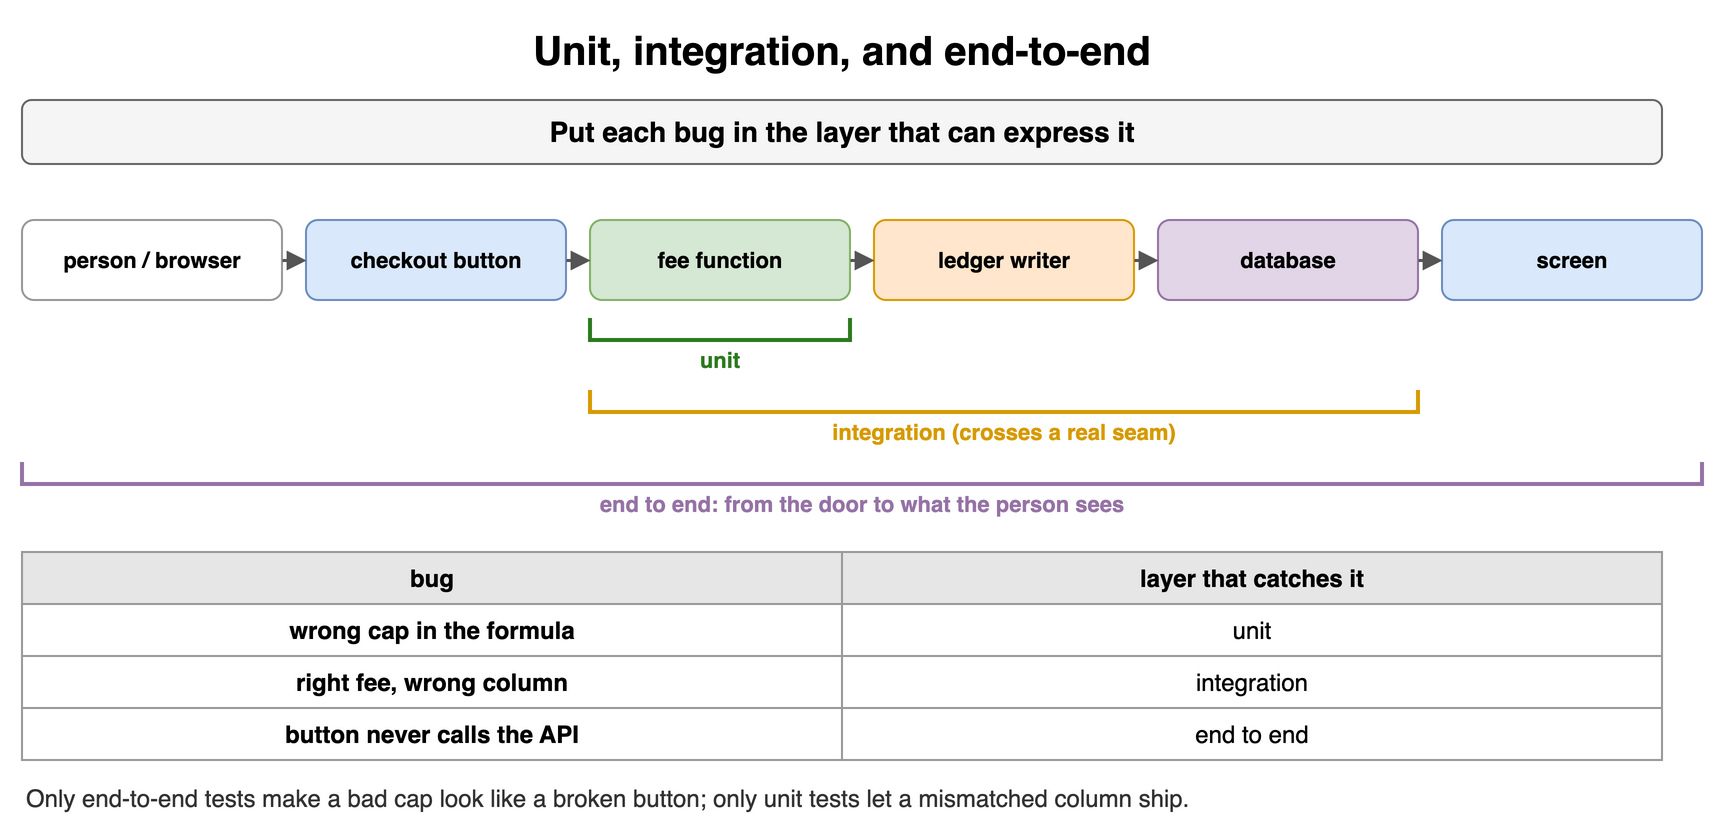

The diagram above was exported from draw.io. Its source (the exported page's mxGraphModel, read from the mxfile embedded in the PNG):
<mxGraphModel dx="900" dy="420" grid="1" gridSize="10" guides="1" tooltips="1" connect="1" arrows="1" fold="1" page="1" pageScale="1" pageWidth="900" pageHeight="420" math="0" shadow="0">
  <root>
    <mxCell id="0" />
    <mxCell id="1" parent="0" />
    <mxCell id="t61" value="Unit, integration, and end-to-end" style="text;html=1;align=center;verticalAlign=middle;whiteSpace=wrap;fontSize=20;fontStyle=1;" vertex="1" parent="1">
      <mxGeometry x="40" y="10" width="820" height="30" as="geometry" />
    </mxCell>
    <mxCell id="t62" value="Put each bug in the layer that can express it" style="rounded=1;whiteSpace=wrap;html=1;fillColor=#f5f5f5;strokeColor=#666666;fontStyle=1;fontSize=14;" vertex="1" parent="1">
      <mxGeometry x="40" y="50" width="820" height="32" as="geometry" />
    </mxCell>
    <mxCell id="t63" value="person / browser" style="rounded=1;whiteSpace=wrap;html=1;fillColor=#ffffff;strokeColor=#999999;fontSize=11;align=center;fontStyle=1;" vertex="1" parent="1">
      <mxGeometry x="40" y="110" width="130" height="40" as="geometry" />
    </mxCell>
    <mxCell id="t64" value="checkout button" style="rounded=1;whiteSpace=wrap;html=1;fillColor=#dae8fc;strokeColor=#6c8ebf;fontSize=11;align=center;fontStyle=1;" vertex="1" parent="1">
      <mxGeometry x="182" y="110" width="130" height="40" as="geometry" />
    </mxCell>
    <mxCell id="t65" value="fee function" style="rounded=1;whiteSpace=wrap;html=1;fillColor=#d5e8d4;strokeColor=#82b366;fontSize=11;align=center;fontStyle=1;" vertex="1" parent="1">
      <mxGeometry x="324" y="110" width="130" height="40" as="geometry" />
    </mxCell>
    <mxCell id="t66" value="ledger writer" style="rounded=1;whiteSpace=wrap;html=1;fillColor=#ffe6cc;strokeColor=#d79b00;fontSize=11;align=center;fontStyle=1;" vertex="1" parent="1">
      <mxGeometry x="466" y="110" width="130" height="40" as="geometry" />
    </mxCell>
    <mxCell id="t67" value="database" style="rounded=1;whiteSpace=wrap;html=1;fillColor=#e1d5e7;strokeColor=#9673a6;fontSize=11;align=center;fontStyle=1;" vertex="1" parent="1">
      <mxGeometry x="608" y="110" width="130" height="40" as="geometry" />
    </mxCell>
    <mxCell id="t68" value="screen" style="rounded=1;whiteSpace=wrap;html=1;fillColor=#dae8fc;strokeColor=#6c8ebf;fontSize=11;align=center;fontStyle=1;" vertex="1" parent="1">
      <mxGeometry x="750" y="110" width="130" height="40" as="geometry" />
    </mxCell>
    <mxCell id="t69" value="" style="endArrow=block;endSize=6;html=1;strokeWidth=1.5;strokeColor=#555555;fontSize=11;labelBackgroundColor=#ffffff;" edge="1" parent="1" source="t63" target="t64">
      <mxGeometry relative="1" as="geometry" />
    </mxCell>
    <mxCell id="t610" value="" style="endArrow=block;endSize=6;html=1;strokeWidth=1.5;strokeColor=#555555;fontSize=11;labelBackgroundColor=#ffffff;" edge="1" parent="1" source="t64" target="t65">
      <mxGeometry relative="1" as="geometry" />
    </mxCell>
    <mxCell id="t611" value="" style="endArrow=block;endSize=6;html=1;strokeWidth=1.5;strokeColor=#555555;fontSize=11;labelBackgroundColor=#ffffff;" edge="1" parent="1" source="t65" target="t66">
      <mxGeometry relative="1" as="geometry" />
    </mxCell>
    <mxCell id="t612" value="" style="endArrow=block;endSize=6;html=1;strokeWidth=1.5;strokeColor=#555555;fontSize=11;labelBackgroundColor=#ffffff;" edge="1" parent="1" source="t66" target="t67">
      <mxGeometry relative="1" as="geometry" />
    </mxCell>
    <mxCell id="t613" value="" style="endArrow=block;endSize=6;html=1;strokeWidth=1.5;strokeColor=#555555;fontSize=11;labelBackgroundColor=#ffffff;" edge="1" parent="1" source="t67" target="t68">
      <mxGeometry relative="1" as="geometry" />
    </mxCell>
    <mxCell id="t614" value="" style="shape=partialRectangle;top=0;html=1;fillColor=none;strokeColor=#2d7a1f;strokeWidth=2;" vertex="1" parent="1">
      <mxGeometry x="324" y="160" width="130" height="10" as="geometry" />
    </mxCell>
    <mxCell id="t615" value="unit" style="text;html=1;whiteSpace=wrap;fontSize=11;align=center;verticalAlign=middle;fontSize=11;fontColor=#2d7a1f;fontStyle=1;" vertex="1" parent="1">
      <mxGeometry x="324" y="172" width="130" height="16" as="geometry" />
    </mxCell>
    <mxCell id="t616" value="" style="shape=partialRectangle;top=0;html=1;fillColor=none;strokeColor=#d79b00;strokeWidth=2;" vertex="1" parent="1">
      <mxGeometry x="324" y="196" width="414" height="10" as="geometry" />
    </mxCell>
    <mxCell id="t617" value="integration (crosses a real seam)" style="text;html=1;whiteSpace=wrap;fontSize=11;align=center;verticalAlign=middle;fontSize=11;fontColor=#d79b00;fontStyle=1;" vertex="1" parent="1">
      <mxGeometry x="324" y="208" width="414" height="16" as="geometry" />
    </mxCell>
    <mxCell id="t618" value="" style="shape=partialRectangle;top=0;html=1;fillColor=none;strokeColor=#9673a6;strokeWidth=2;" vertex="1" parent="1">
      <mxGeometry x="40" y="232" width="840" height="10" as="geometry" />
    </mxCell>
    <mxCell id="t619" value="end to end: from the door to what the person sees" style="text;html=1;whiteSpace=wrap;fontSize=11;align=center;verticalAlign=middle;fontSize=11;fontColor=#9673a6;fontStyle=1;" vertex="1" parent="1">
      <mxGeometry x="40" y="244" width="840" height="16" as="geometry" />
    </mxCell>
    <mxCell id="t620" value="bug" style="whiteSpace=wrap;html=1;fillColor=#e6e6e6;strokeColor=#999999;fontStyle=1;fontSize=12;" vertex="1" parent="1">
      <mxGeometry x="40" y="276" width="410" height="26" as="geometry" />
    </mxCell>
    <mxCell id="t621" value="layer that catches it" style="whiteSpace=wrap;html=1;fillColor=#e6e6e6;strokeColor=#999999;fontStyle=1;fontSize=12;" vertex="1" parent="1">
      <mxGeometry x="450" y="276" width="410" height="26" as="geometry" />
    </mxCell>
    <mxCell id="t622" value="wrong cap in the formula" style="whiteSpace=wrap;html=1;strokeColor=#999999;fontSize=12;fillColor=#ffffff;fontStyle=1;" vertex="1" parent="1">
      <mxGeometry x="40" y="302" width="410" height="26" as="geometry" />
    </mxCell>
    <mxCell id="t623" value="unit" style="whiteSpace=wrap;html=1;strokeColor=#999999;fontSize=12;fillColor=#ffffff;" vertex="1" parent="1">
      <mxGeometry x="450" y="302" width="410" height="26" as="geometry" />
    </mxCell>
    <mxCell id="t624" value="right fee, wrong column" style="whiteSpace=wrap;html=1;strokeColor=#999999;fontSize=12;fillColor=#ffffff;fontStyle=1;" vertex="1" parent="1">
      <mxGeometry x="40" y="328" width="410" height="26" as="geometry" />
    </mxCell>
    <mxCell id="t625" value="integration" style="whiteSpace=wrap;html=1;strokeColor=#999999;fontSize=12;fillColor=#ffffff;" vertex="1" parent="1">
      <mxGeometry x="450" y="328" width="410" height="26" as="geometry" />
    </mxCell>
    <mxCell id="t626" value="button never calls the API" style="whiteSpace=wrap;html=1;strokeColor=#999999;fontSize=12;fillColor=#ffffff;fontStyle=1;" vertex="1" parent="1">
      <mxGeometry x="40" y="354" width="410" height="26" as="geometry" />
    </mxCell>
    <mxCell id="t627" value="end to end" style="whiteSpace=wrap;html=1;strokeColor=#999999;fontSize=12;fillColor=#ffffff;" vertex="1" parent="1">
      <mxGeometry x="450" y="354" width="410" height="26" as="geometry" />
    </mxCell>
    <mxCell id="t628" value="Only end-to-end tests make a bad cap look like a broken button; only unit tests let a mismatched column ship." style="text;html=1;whiteSpace=wrap;fontSize=11;align=left;verticalAlign=middle;fontSize=12;fontColor=#333333;" vertex="1" parent="1">
      <mxGeometry x="40" y="390" width="820" height="18" as="geometry" />
    </mxCell>
  </root>
</mxGraphModel>